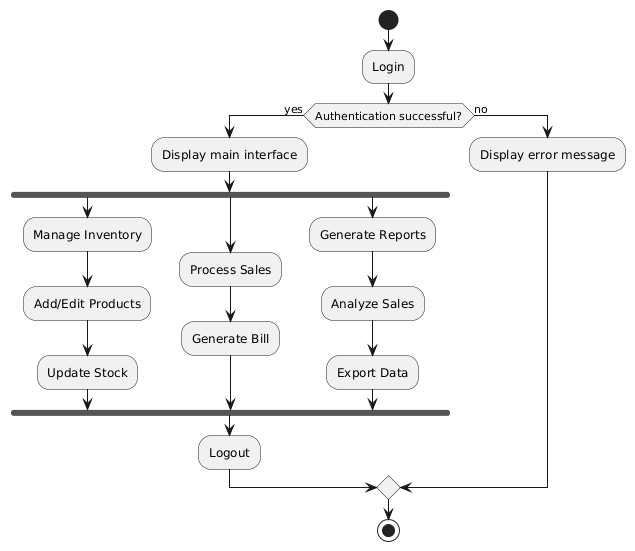

The diagram above was rendered by PlantUML. Its source (embedded in the PNG):
@startuml
start
:Login;
if (Authentication successful?) then (yes)
  :Display main interface;
  fork
    :Manage Inventory;
    :Add/Edit Products;
    :Update Stock;
  fork again
    :Process Sales;
    :Generate Bill;
  fork again
    :Generate Reports;
    :Analyze Sales;
    :Export Data;
  end fork
  :Logout;
else (no)
  :Display error message;
endif
stop
@enduml